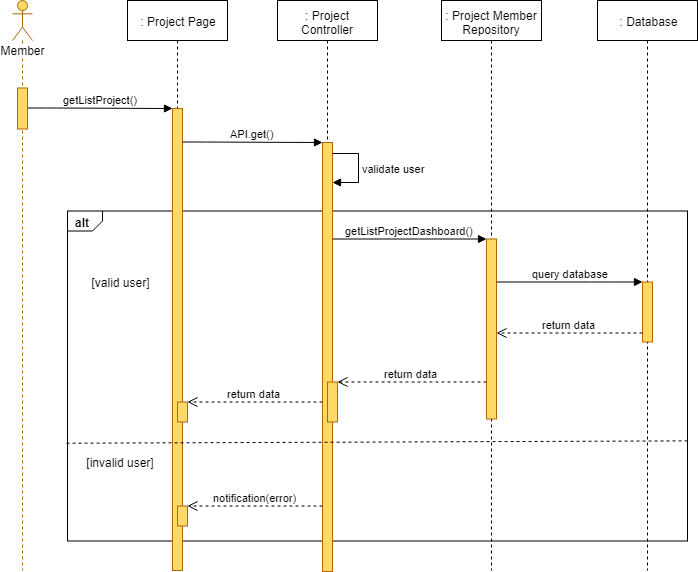

The diagram above was exported from draw.io. Its source (the exported page's mxGraphModel, read from the mxfile embedded in the PNG):
<mxGraphModel dx="1220" dy="634" grid="1" gridSize="10" guides="1" tooltips="1" connect="1" arrows="1" fold="1" page="1" pageScale="1" pageWidth="827" pageHeight="1169" math="0" shadow="0">
  <root>
    <mxCell id="ohlyhrE7M4JuenhCBUbf-0" />
    <mxCell id="ohlyhrE7M4JuenhCBUbf-1" parent="ohlyhrE7M4JuenhCBUbf-0" />
    <mxCell id="ohlyhrE7M4JuenhCBUbf-2" value="alt" style="strokeColor=inherit;fillColor=inherit;gradientColor=inherit;html=1;shape=mxgraph.sysml.package;labelX=35;fontStyle=1;align=left;verticalAlign=top;spacingLeft=5;spacingTop=-3;" parent="ohlyhrE7M4JuenhCBUbf-1" vertex="1">
      <mxGeometry x="140" y="250.5" width="620" height="330" as="geometry" />
    </mxCell>
    <mxCell id="ohlyhrE7M4JuenhCBUbf-3" value=": Project Page" style="shape=umlLifeline;perimeter=lifelinePerimeter;whiteSpace=wrap;html=1;container=1;collapsible=0;recursiveResize=0;outlineConnect=0;" parent="ohlyhrE7M4JuenhCBUbf-1" vertex="1">
      <mxGeometry x="200" y="40" width="100" height="570" as="geometry" />
    </mxCell>
    <mxCell id="ohlyhrE7M4JuenhCBUbf-4" value="" style="html=1;points=[];perimeter=orthogonalPerimeter;fillColor=#FFD966;strokeColor=#b46504;" parent="ohlyhrE7M4JuenhCBUbf-3" vertex="1">
      <mxGeometry x="45" y="108" width="10" height="462" as="geometry" />
    </mxCell>
    <mxCell id="ohlyhrE7M4JuenhCBUbf-5" value="" style="html=1;points=[];perimeter=orthogonalPerimeter;fillColor=#FFD966;strokeColor=#B46504;" parent="ohlyhrE7M4JuenhCBUbf-3" vertex="1">
      <mxGeometry x="50" y="401.5" width="10" height="20" as="geometry" />
    </mxCell>
    <mxCell id="ohlyhrE7M4JuenhCBUbf-6" value="" style="html=1;points=[];perimeter=orthogonalPerimeter;fillColor=#FFD966;strokeColor=#B46504;" parent="ohlyhrE7M4JuenhCBUbf-3" vertex="1">
      <mxGeometry x="50" y="505.5" width="10" height="20" as="geometry" />
    </mxCell>
    <mxCell id="ohlyhrE7M4JuenhCBUbf-7" value=": Project Controller" style="shape=umlLifeline;perimeter=lifelinePerimeter;whiteSpace=wrap;html=1;container=1;collapsible=0;recursiveResize=0;outlineConnect=0;" parent="ohlyhrE7M4JuenhCBUbf-1" vertex="1">
      <mxGeometry x="350" y="40" width="100" height="571" as="geometry" />
    </mxCell>
    <mxCell id="ohlyhrE7M4JuenhCBUbf-8" value="" style="html=1;points=[];perimeter=orthogonalPerimeter;fillColor=#FFD966;strokeColor=#b46504;" parent="ohlyhrE7M4JuenhCBUbf-7" vertex="1">
      <mxGeometry x="45" y="142" width="10" height="429" as="geometry" />
    </mxCell>
    <mxCell id="ohlyhrE7M4JuenhCBUbf-9" value="" style="html=1;points=[];perimeter=orthogonalPerimeter;fillColor=#FFD966;strokeColor=#b46504;" parent="ohlyhrE7M4JuenhCBUbf-7" vertex="1">
      <mxGeometry x="50" y="381.5" width="10" height="40" as="geometry" />
    </mxCell>
    <mxCell id="ohlyhrE7M4JuenhCBUbf-11" value="validate user" style="edgeStyle=orthogonalEdgeStyle;html=1;align=left;spacingLeft=2;endArrow=block;rounded=0;" parent="ohlyhrE7M4JuenhCBUbf-7" source="ohlyhrE7M4JuenhCBUbf-8" target="ohlyhrE7M4JuenhCBUbf-8" edge="1">
      <mxGeometry relative="1" as="geometry">
        <mxPoint x="50" y="142.19047619047615" as="sourcePoint" />
        <Array as="points">
          <mxPoint x="81" y="152.5" />
          <mxPoint x="81" y="181.5" />
        </Array>
        <mxPoint x="50" y="173.1428571428571" as="targetPoint" />
      </mxGeometry>
    </mxCell>
    <mxCell id="ohlyhrE7M4JuenhCBUbf-12" value=": Project Member Repository" style="shape=umlLifeline;perimeter=lifelinePerimeter;whiteSpace=wrap;html=1;container=1;collapsible=0;recursiveResize=0;outlineConnect=0;" parent="ohlyhrE7M4JuenhCBUbf-1" vertex="1">
      <mxGeometry x="514" y="40" width="100" height="570" as="geometry" />
    </mxCell>
    <mxCell id="ohlyhrE7M4JuenhCBUbf-13" value="" style="html=1;points=[];perimeter=orthogonalPerimeter;fillColor=#FFD966;strokeColor=#b46504;" parent="ohlyhrE7M4JuenhCBUbf-12" vertex="1">
      <mxGeometry x="45" y="238.5" width="10" height="180" as="geometry" />
    </mxCell>
    <mxCell id="ohlyhrE7M4JuenhCBUbf-14" value=": Database" style="shape=umlLifeline;perimeter=lifelinePerimeter;whiteSpace=wrap;html=1;container=1;collapsible=0;recursiveResize=0;outlineConnect=0;" parent="ohlyhrE7M4JuenhCBUbf-1" vertex="1">
      <mxGeometry x="670" y="40" width="100" height="570" as="geometry" />
    </mxCell>
    <mxCell id="ohlyhrE7M4JuenhCBUbf-15" value="" style="html=1;points=[];perimeter=orthogonalPerimeter;fillColor=#FFD966;strokeColor=#B46504;" parent="ohlyhrE7M4JuenhCBUbf-14" vertex="1">
      <mxGeometry x="45" y="281.5" width="10" height="60" as="geometry" />
    </mxCell>
    <mxCell id="ohlyhrE7M4JuenhCBUbf-16" value="getListProject()" style="html=1;verticalAlign=bottom;endArrow=block;" parent="ohlyhrE7M4JuenhCBUbf-1" source="ohlyhrE7M4JuenhCBUbf-28" target="ohlyhrE7M4JuenhCBUbf-4" edge="1">
      <mxGeometry width="80" relative="1" as="geometry">
        <mxPoint x="120" y="157.5" as="sourcePoint" />
        <mxPoint x="200" y="157.5" as="targetPoint" />
        <Array as="points">
          <mxPoint x="120" y="147.5" />
        </Array>
      </mxGeometry>
    </mxCell>
    <mxCell id="ohlyhrE7M4JuenhCBUbf-17" value="API.get()" style="html=1;verticalAlign=bottom;endArrow=block;" parent="ohlyhrE7M4JuenhCBUbf-1" target="ohlyhrE7M4JuenhCBUbf-8" edge="1">
      <mxGeometry width="80" relative="1" as="geometry">
        <mxPoint x="255" y="181.4999999999999" as="sourcePoint" />
        <mxPoint x="395" y="171.5" as="targetPoint" />
        <Array as="points">
          <mxPoint x="270" y="181.5" />
        </Array>
      </mxGeometry>
    </mxCell>
    <mxCell id="ohlyhrE7M4JuenhCBUbf-18" value="&lt;div&gt;&lt;span&gt;getListProjectDashboard()&lt;/span&gt;&lt;/div&gt;" style="html=1;verticalAlign=bottom;endArrow=block;" parent="ohlyhrE7M4JuenhCBUbf-1" source="ohlyhrE7M4JuenhCBUbf-8" target="ohlyhrE7M4JuenhCBUbf-13" edge="1">
      <mxGeometry width="80" relative="1" as="geometry">
        <mxPoint x="70" y="471.5" as="sourcePoint" />
        <mxPoint x="150" y="471.5" as="targetPoint" />
        <Array as="points">
          <mxPoint x="501" y="278.5" />
        </Array>
      </mxGeometry>
    </mxCell>
    <mxCell id="ohlyhrE7M4JuenhCBUbf-19" value="query database" style="html=1;verticalAlign=bottom;endArrow=block;" parent="ohlyhrE7M4JuenhCBUbf-1" source="ohlyhrE7M4JuenhCBUbf-13" target="ohlyhrE7M4JuenhCBUbf-15" edge="1">
      <mxGeometry width="80" relative="1" as="geometry">
        <mxPoint x="569" y="310.5" as="sourcePoint" />
        <mxPoint x="723" y="310.5" as="targetPoint" />
        <Array as="points">
          <mxPoint x="674" y="321.5" />
        </Array>
      </mxGeometry>
    </mxCell>
    <mxCell id="ohlyhrE7M4JuenhCBUbf-20" value="return data" style="html=1;verticalAlign=bottom;endArrow=open;dashed=1;endSize=8;" parent="ohlyhrE7M4JuenhCBUbf-1" source="ohlyhrE7M4JuenhCBUbf-15" target="ohlyhrE7M4JuenhCBUbf-13" edge="1">
      <mxGeometry relative="1" as="geometry">
        <mxPoint x="150" y="631.5" as="sourcePoint" />
        <mxPoint x="70" y="631.5" as="targetPoint" />
        <Array as="points">
          <mxPoint x="665" y="372.5" />
        </Array>
      </mxGeometry>
    </mxCell>
    <mxCell id="ohlyhrE7M4JuenhCBUbf-21" value="return data" style="html=1;verticalAlign=bottom;endArrow=open;dashed=1;endSize=8;" parent="ohlyhrE7M4JuenhCBUbf-1" source="ohlyhrE7M4JuenhCBUbf-13" target="ohlyhrE7M4JuenhCBUbf-9" edge="1">
      <mxGeometry relative="1" as="geometry">
        <mxPoint x="559" y="351.5" as="sourcePoint" />
        <mxPoint x="413" y="351.5" as="targetPoint" />
        <Array as="points">
          <mxPoint x="480" y="421.5" />
        </Array>
      </mxGeometry>
    </mxCell>
    <mxCell id="ohlyhrE7M4JuenhCBUbf-22" value="[valid user]" style="text;html=1;strokeColor=none;fillColor=none;align=center;verticalAlign=middle;whiteSpace=wrap;rounded=0;" parent="ohlyhrE7M4JuenhCBUbf-1" vertex="1">
      <mxGeometry x="157.5" y="311.5" width="70" height="20" as="geometry" />
    </mxCell>
    <mxCell id="ohlyhrE7M4JuenhCBUbf-23" value="[invalid user]" style="text;html=1;strokeColor=none;fillColor=none;align=center;verticalAlign=middle;whiteSpace=wrap;rounded=0;" parent="ohlyhrE7M4JuenhCBUbf-1" vertex="1">
      <mxGeometry x="150" y="491.5" width="85" height="20" as="geometry" />
    </mxCell>
    <mxCell id="ohlyhrE7M4JuenhCBUbf-24" value="return data" style="html=1;verticalAlign=bottom;endArrow=open;dashed=1;endSize=8;" parent="ohlyhrE7M4JuenhCBUbf-1" source="ohlyhrE7M4JuenhCBUbf-8" target="ohlyhrE7M4JuenhCBUbf-5" edge="1">
      <mxGeometry relative="1" as="geometry">
        <mxPoint x="389" y="401.5" as="sourcePoint" />
        <mxPoint x="235" y="401.5" as="targetPoint" />
        <Array as="points" />
      </mxGeometry>
    </mxCell>
    <mxCell id="ohlyhrE7M4JuenhCBUbf-25" value="notification(error)" style="html=1;verticalAlign=bottom;endArrow=open;dashed=1;endSize=8;" parent="ohlyhrE7M4JuenhCBUbf-1" target="ohlyhrE7M4JuenhCBUbf-6" edge="1">
      <mxGeometry relative="1" as="geometry">
        <mxPoint x="395" y="545.5" as="sourcePoint" />
        <mxPoint x="258" y="492" as="targetPoint" />
        <Array as="points">
          <mxPoint x="375" y="545.5" />
          <mxPoint x="315" y="545.5" />
        </Array>
      </mxGeometry>
    </mxCell>
    <mxCell id="ohlyhrE7M4JuenhCBUbf-26" value="" style="strokeColor=inherit;fillColor=inherit;gradientColor=inherit;endArrow=none;html=1;edgeStyle=none;dashed=1;exitX=0.999;exitY=0.663;exitDx=0;exitDy=0;exitPerimeter=0;entryX=-0.005;entryY=0.672;entryDx=0;entryDy=0;entryPerimeter=0;" parent="ohlyhrE7M4JuenhCBUbf-1" edge="1">
      <mxGeometry relative="1" as="geometry">
        <mxPoint x="137.70588235294122" y="482.7352941176471" as="targetPoint" />
        <mxPoint x="760.0588235294117" y="480.3823529411766" as="sourcePoint" />
      </mxGeometry>
    </mxCell>
    <mxCell id="ohlyhrE7M4JuenhCBUbf-27" value="Member" style="shape=umlLifeline;participant=umlActor;perimeter=lifelinePerimeter;whiteSpace=wrap;html=1;container=1;collapsible=0;recursiveResize=0;verticalAlign=top;spacingTop=36;labelBackgroundColor=#ffffff;outlineConnect=0;strokeColor=#B46504;fillColor=#FFD966;" parent="ohlyhrE7M4JuenhCBUbf-1" vertex="1">
      <mxGeometry x="85" y="40" width="20" height="570" as="geometry" />
    </mxCell>
    <mxCell id="ohlyhrE7M4JuenhCBUbf-28" value="" style="html=1;points=[];perimeter=orthogonalPerimeter;fillColor=#FFD966;strokeColor=#b46504;" parent="ohlyhrE7M4JuenhCBUbf-1" vertex="1">
      <mxGeometry x="90" y="127.5" width="10" height="41" as="geometry" />
    </mxCell>
  </root>
</mxGraphModel>